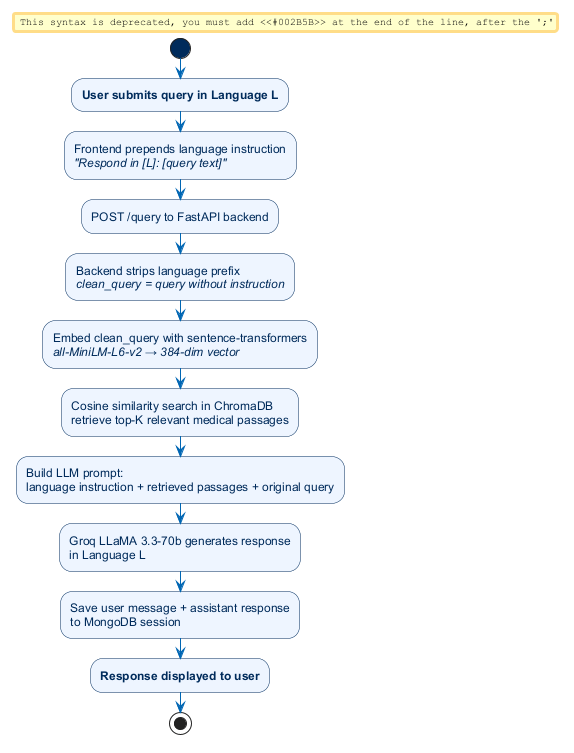

The diagram above was rendered by PlantUML. Its source (embedded in the PNG):
@startuml workflow
skinparam backgroundColor white
skinparam defaultFontName Arial
skinparam activity {
  BackgroundColor #EEF5FF
  BorderColor #002B5B
  FontColor #002B5B
  ArrowColor #0066B3
  StartColor #002B5B
  EndColor #002B5B
}

start
#002B5B:**User submits query in Language L**;
:Frontend prepends language instruction\n//"Respond in [L]: [query text]"//;
:POST /query to FastAPI backend;
:Backend strips language prefix\n//clean_query = query without instruction//;
:Embed clean_query with sentence-transformers\n//all-MiniLM-L6-v2 → 384-dim vector//;
:Cosine similarity search in ChromaDB\nretrieve top-K relevant medical passages;
:Build LLM prompt:\nlanguage instruction + retrieved passages + original query;
:Groq LLaMA 3.3-70b generates response\nin Language L;
:Save user message + assistant response\nto MongoDB session;
#002B5B:**Response displayed to user**;
stop
@enduml